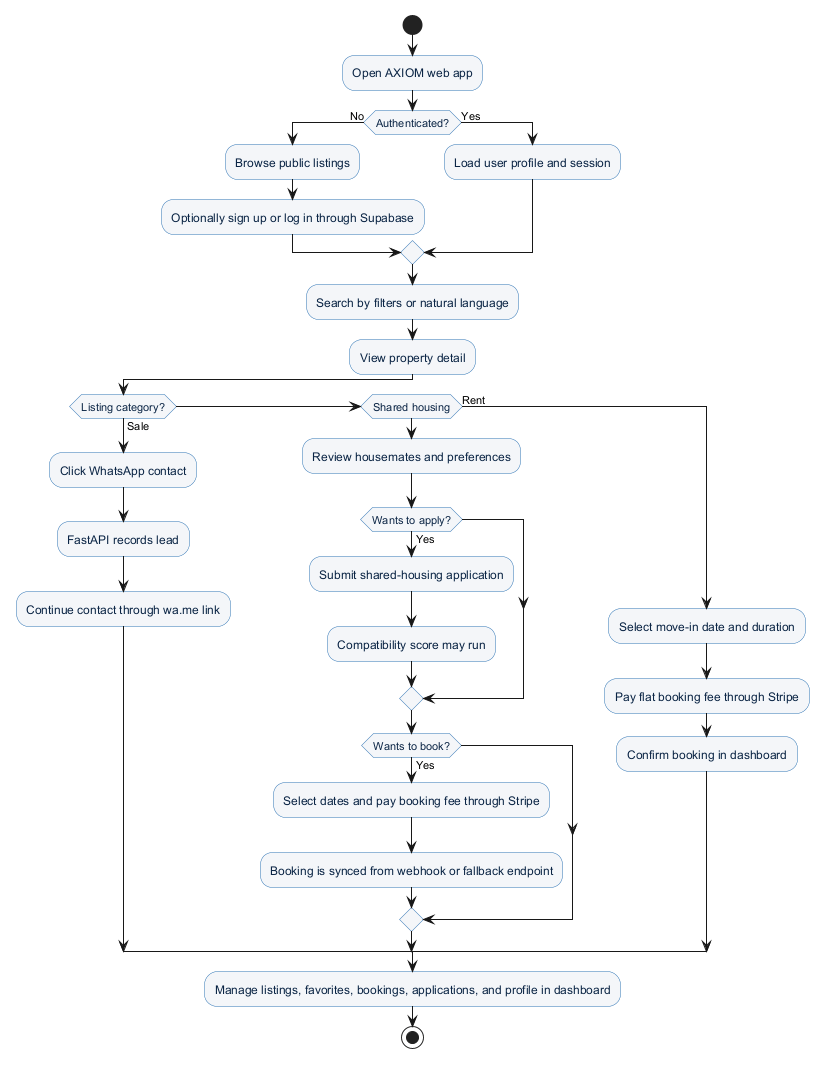

The diagram above was rendered by PlantUML. Its source (embedded in the PNG):
@startuml
' Sources: frontend/src/app/find-homes/page.tsx; frontend/src/app/property/[id]/page.tsx; frontend/src/components/booking/BookingModal.tsx; backend/app/listings/router.py; backend/app/leads/router.py; backend/app/bookings/router.py; backend/app/applications/router.py
skinparam backgroundColor #FFFFFF
skinparam activity {
  BackgroundColor #F4F6F9
  BorderColor #2E74B5
  FontColor #0B2545
}
start
:Open AXIOM web app;
if (Authenticated?) then (No)
  :Browse public listings;
  :Optionally sign up or log in through Supabase;
else (Yes)
  :Load user profile and session;
endif
:Search by filters or natural language;
:View property detail;
if (Listing category?) then (Sale)
  :Click WhatsApp contact;
  :FastAPI records lead;
  :Continue contact through wa.me link;
elseif (Shared housing)
  :Review housemates and preferences;
  if (Wants to apply?) then (Yes)
    :Submit shared-housing application;
    :Compatibility score may run;
  endif
  if (Wants to book?) then (Yes)
    :Select dates and pay booking fee through Stripe;
    :Booking is synced from webhook or fallback endpoint;
  endif
else (Rent)
  :Select move-in date and duration;
  :Pay flat booking fee through Stripe;
  :Confirm booking in dashboard;
endif
:Manage listings, favorites, bookings, applications, and profile in dashboard;
stop
@enduml